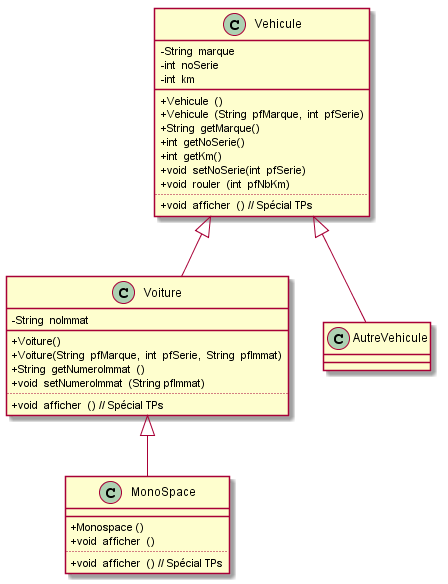

The diagram above was rendered by PlantUML. Its source (embedded in the PNG):
@startuml
skinparam classAttributeIconSize 0

class Vehicule {
	- String  marque
	- int  noSerie
	- int  km
____	
	+ Vehicule  ()
	+ Vehicule  (String  pfMarque,  int  pfSerie)
	+ String  getMarque()
	+ int  getNoSerie()
	+ int  getKm()
	+ void  setNoSerie(int  pfSerie)
	+ void  rouler  (int  pfNbKm)
....	
	+ void  afficher  () // Spécial TPs
}

class Voiture {
	-  String  noImmat
____	
	+ Voiture()
	+ Voiture(String  pfMarque,  int  pfSerie,  String  pfImmat)
	+ String  getNumeroImmat  ()  
	+ void  setNumeroImmat  (String pfImmat)
....	
	+ void  afficher  () // Spécial TPs
} 

class  MonoSpace {
____
	+  Monospace () 
	+ void  afficher  ()
....	
	+ void  afficher  () // Spécial TPs
} 

class AutreVehicule {
} 

Vehicule <|-- Voiture
Voiture <|-- MonoSpace
Vehicule <|-- AutreVehicule

@enduml